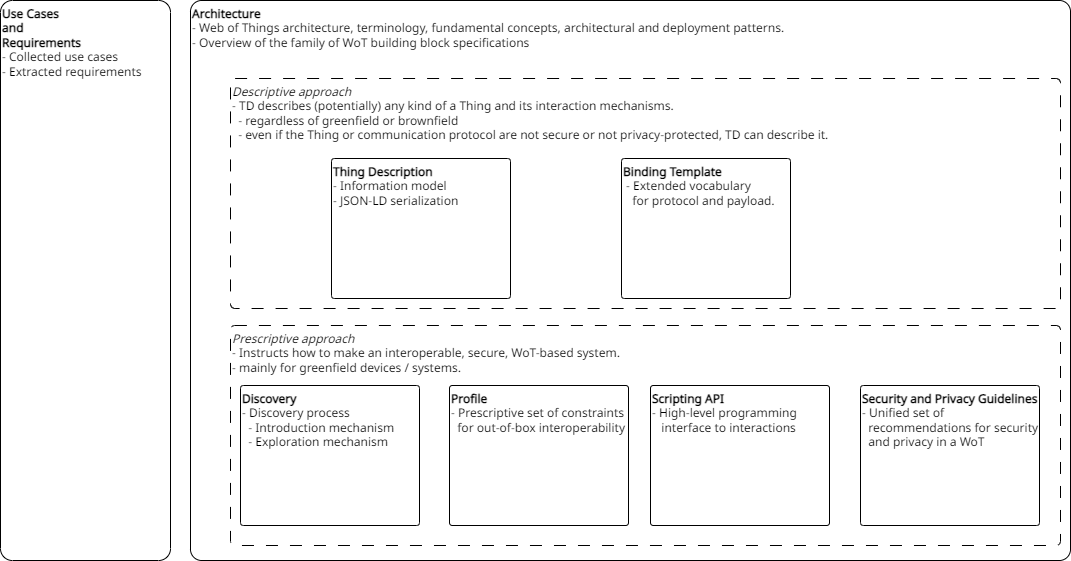

The diagram above was exported from draw.io. Its source (the exported page's mxGraphModel, read from the mxfile embedded in the PNG):
<mxGraphModel dx="1218" dy="1075" grid="1" gridSize="10" guides="1" tooltips="1" connect="1" arrows="1" fold="1" page="1" pageScale="1" pageWidth="827" pageHeight="1169" math="0" shadow="0">
  <root>
    <mxCell id="0" />
    <mxCell id="1" parent="0" />
    <mxCell id="LtlfZxsu-uJWiurJPmHb-1" value="&lt;b&gt;Architecture&lt;br&gt;&lt;/b&gt;- Web of Things architecture, terminology, fundamental concepts, architectural and deployment patterns.&lt;br&gt;- Overview of the family of WoT building block specifications" style="rounded=1;html=1;arcSize=2;fillColor=none;align=left;verticalAlign=top;fontFamily=Noto Sans;fontSource=https%3A%2F%2Ffonts.googleapis.com%2Fcss%3Ffamily%3DNoto%2BSans;" parent="1" vertex="1">
      <mxGeometry x="200" y="25" width="880" height="560" as="geometry" />
    </mxCell>
    <mxCell id="LtlfZxsu-uJWiurJPmHb-8" value="&lt;i&gt;Descriptive approach&lt;br&gt;&lt;/i&gt;- TD describes (potentially) any kind of a Thing and its interaction mechanisms.&lt;br&gt;&amp;nbsp; - regardless of greenfield or brownfield&lt;br&gt;&amp;nbsp; - even if the Thing or communication protocol are not secure or not privacy-protected, TD can describe it." style="rounded=1;html=1;arcSize=2;fillColor=none;dashed=1;dashPattern=12 12;align=left;verticalAlign=top;fontFamily=Noto Sans;fontSource=https%3A%2F%2Ffonts.googleapis.com%2Fcss%3Ffamily%3DNoto%2BSans;" parent="1" vertex="1">
      <mxGeometry x="240" y="103" width="830" height="230" as="geometry" />
    </mxCell>
    <mxCell id="LtlfZxsu-uJWiurJPmHb-3" value="&lt;b&gt;Thing Description&lt;br&gt;&lt;/b&gt;- Information model&lt;br&gt;- JSON-LD serialization" style="rounded=1;html=1;arcSize=2;fillColor=none;align=left;verticalAlign=top;fontFamily=Noto Sans;fontSource=https%3A%2F%2Ffonts.googleapis.com%2Fcss%3Ffamily%3DNoto%2BSans;" parent="1" vertex="1">
      <mxGeometry x="341" y="183" width="179" height="140" as="geometry" />
    </mxCell>
    <mxCell id="LtlfZxsu-uJWiurJPmHb-5" value="&lt;b&gt;Binding Template&lt;br&gt;&lt;/b&gt;&amp;nbsp;- Extended vocabulary &lt;br&gt;&amp;nbsp; &amp;nbsp;for protocol and payload." style="rounded=1;html=1;arcSize=2;fillColor=none;align=left;verticalAlign=top;fontFamily=Noto Sans;fontSource=https%3A%2F%2Ffonts.googleapis.com%2Fcss%3Ffamily%3DNoto%2BSans;" parent="1" vertex="1">
      <mxGeometry x="631" y="183" width="169" height="140" as="geometry" />
    </mxCell>
    <mxCell id="LtlfZxsu-uJWiurJPmHb-11" value="&lt;b&gt;Use Cases&lt;br&gt;and&lt;br&gt;&lt;/b&gt;&lt;div style=&quot;&quot;&gt;&lt;span style=&quot;background-color: initial;&quot;&gt;&lt;b&gt;Requirements&lt;/b&gt;&lt;/span&gt;&lt;/div&gt;&lt;div style=&quot;&quot;&gt;&lt;span style=&quot;background-color: initial;&quot;&gt;- Collected use cases&lt;br&gt;&lt;/span&gt;&lt;/div&gt;&lt;div style=&quot;&quot;&gt;&lt;span style=&quot;background-color: initial;&quot;&gt;- Extracted requirements&lt;/span&gt;&lt;/div&gt;" style="rounded=1;html=1;arcSize=7;fillColor=none;align=left;verticalAlign=top;fontFamily=Noto Sans;fontSource=https%3A%2F%2Ffonts.googleapis.com%2Fcss%3Ffamily%3DNoto%2BSans;" parent="1" vertex="1">
      <mxGeometry x="10" y="25" width="170" height="560" as="geometry" />
    </mxCell>
    <mxCell id="LtlfZxsu-uJWiurJPmHb-14" value="&lt;i&gt;Prescriptive approach&lt;br&gt;&lt;/i&gt;- Instructs how to make an interoperable, secure, WoT-based system.&lt;br&gt;- mainly for greenfield devices / systems." style="rounded=1;html=1;arcSize=2;fillColor=none;dashed=1;dashPattern=12 12;verticalAlign=top;align=left;fontFamily=Noto Sans;fontSource=https%3A%2F%2Ffonts.googleapis.com%2Fcss%3Ffamily%3DNoto%2BSans;" parent="1" vertex="1">
      <mxGeometry x="240" y="350" width="830" height="220" as="geometry" />
    </mxCell>
    <mxCell id="LtlfZxsu-uJWiurJPmHb-22" value="&lt;b&gt;Discovery&lt;br&gt;&lt;/b&gt;- Discovery process&lt;br&gt;&amp;nbsp; - Introduction mechanism&lt;br&gt;&amp;nbsp; - Exploration mechanism" style="rounded=1;html=1;arcSize=2;fillColor=none;align=left;verticalAlign=top;fontFamily=Noto Sans;fontSource=https%3A%2F%2Ffonts.googleapis.com%2Fcss%3Ffamily%3DNoto%2BSans;" parent="1" vertex="1">
      <mxGeometry x="250" y="410" width="179" height="140" as="geometry" />
    </mxCell>
    <mxCell id="LtlfZxsu-uJWiurJPmHb-23" value="&lt;b&gt;Profile&lt;br&gt;&lt;/b&gt;- Prescriptive set of constraints &lt;br&gt;&amp;nbsp; for out-of-box interoperability" style="rounded=1;html=1;arcSize=2;fillColor=none;align=left;verticalAlign=top;fontFamily=Noto Sans;fontSource=https%3A%2F%2Ffonts.googleapis.com%2Fcss%3Ffamily%3DNoto%2BSans;" parent="1" vertex="1">
      <mxGeometry x="459" y="410" width="179" height="140" as="geometry" />
    </mxCell>
    <mxCell id="LtlfZxsu-uJWiurJPmHb-24" value="&lt;b&gt;Scripting API&lt;br&gt;&lt;/b&gt;- High-level programming &lt;br&gt;&amp;nbsp; &amp;nbsp;interface to interactions" style="rounded=1;html=1;arcSize=2;fillColor=none;align=left;verticalAlign=top;fontFamily=Noto Sans;fontSource=https%3A%2F%2Ffonts.googleapis.com%2Fcss%3Ffamily%3DNoto%2BSans;" parent="1" vertex="1">
      <mxGeometry x="660" y="410" width="179" height="140" as="geometry" />
    </mxCell>
    <mxCell id="LtlfZxsu-uJWiurJPmHb-25" value="&lt;b&gt;Security and Privacy Guidelines&lt;br&gt;&lt;/b&gt;- Unified set of&lt;br&gt;&amp;nbsp; recommendations for security&lt;br&gt;&amp;nbsp; and privacy in a WoT" style="rounded=1;html=1;arcSize=2;fillColor=none;align=left;verticalAlign=top;fontFamily=Noto Sans;fontSource=https%3A%2F%2Ffonts.googleapis.com%2Fcss%3Ffamily%3DNoto%2BSans;" parent="1" vertex="1">
      <mxGeometry x="870" y="410" width="179" height="140" as="geometry" />
    </mxCell>
  </root>
</mxGraphModel>